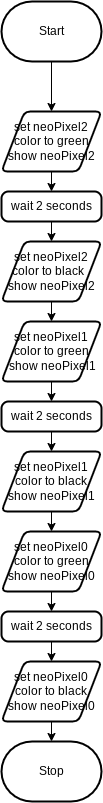

The diagram above was exported from draw.io. Its source (the exported page's mxGraphModel, read from the mxfile embedded in the PNG):
<mxGraphModel dx="505" dy="409" grid="1" gridSize="10" guides="1" tooltips="1" connect="1" arrows="1" fold="1" page="1" pageScale="1" pageWidth="850" pageHeight="1100" math="0" shadow="0">
  <root>
    <mxCell id="0" />
    <mxCell id="1" parent="0" />
    <mxCell id="6" style="edgeStyle=none;html=1;exitX=0.5;exitY=1;exitDx=0;exitDy=0;exitPerimeter=0;entryX=0.5;entryY=0;entryDx=0;entryDy=0;" parent="1" source="2" edge="1">
      <mxGeometry relative="1" as="geometry">
        <mxPoint x="425" y="140" as="targetPoint" />
      </mxGeometry>
    </mxCell>
    <mxCell id="2" value="Start" style="strokeWidth=2;html=1;shape=mxgraph.flowchart.terminator;whiteSpace=wrap;" parent="1" vertex="1">
      <mxGeometry x="375" y="30" width="100" height="60" as="geometry" />
    </mxCell>
    <mxCell id="12" style="edgeStyle=none;html=1;exitX=0.5;exitY=1;exitDx=0;exitDy=0;entryX=0.5;entryY=0;entryDx=0;entryDy=0;" parent="1" source="7" target="9" edge="1">
      <mxGeometry relative="1" as="geometry" />
    </mxCell>
    <mxCell id="7" value="wait 2 seconds" style="rounded=1;whiteSpace=wrap;html=1;absoluteArcSize=1;arcSize=14;strokeWidth=2;" parent="1" vertex="1">
      <mxGeometry x="375" y="220" width="100" height="30" as="geometry" />
    </mxCell>
    <mxCell id="13" style="edgeStyle=none;html=1;exitX=0.5;exitY=1;exitDx=0;exitDy=0;" parent="1" source="9" edge="1">
      <mxGeometry relative="1" as="geometry">
        <mxPoint x="425" y="350" as="targetPoint" />
      </mxGeometry>
    </mxCell>
    <mxCell id="9" value="set neoPixel2 color to black&amp;nbsp;&amp;nbsp;&lt;br&gt;show neoPixel2" style="shape=parallelogram;html=1;strokeWidth=2;perimeter=parallelogramPerimeter;whiteSpace=wrap;rounded=1;arcSize=12;size=0.23;" parent="1" vertex="1">
      <mxGeometry x="375" y="270" width="100" height="60" as="geometry" />
    </mxCell>
    <mxCell id="11" style="edgeStyle=none;html=1;exitX=0.5;exitY=1;exitDx=0;exitDy=0;entryX=0.5;entryY=0;entryDx=0;entryDy=0;" parent="1" source="10" target="7" edge="1">
      <mxGeometry relative="1" as="geometry" />
    </mxCell>
    <mxCell id="10" value="set neoPixel2 color to green show neoPixel2&lt;span style=&quot;color: rgba(0, 0, 0, 0); font-family: monospace; font-size: 0px; text-align: start;&quot;&gt;turn%3CmxGraphModel%3E%3Croot%3E%3CmxCell%20id%3D%220%22%2F%3E%3CmxCell%20id%3D%221%22%20parent%3D%220%22%2F%3E%3CmxCell%20id%3D%222%22%20style%3D%22edgeStyle%3Dnone%3Bhtml%3D1%3BexitX%3D0.5%3BexitY%3D1%3BexitDx%3D0%3BexitDy%3D0%3BentryX%3D0.5%3BentryY%3D0%3BentryDx%3D0%3BentryDy%3D0%3B%22%20edge%3D%221%22%20source%3D%223%22%20target%3D%224%22%20parent%3D%221%22%3E%3CmxGeometry%20relative%3D%221%22%20as%3D%22geometry%22%2F%3E%3C%2FmxCell%3E%3CmxCell%20id%3D%223%22%20value%3D%22wait%202%20seconds%22%20style%3D%22rounded%3D1%3BwhiteSpace%3Dwrap%3Bhtml%3D1%3BabsoluteArcSize%3D1%3BarcSize%3D14%3BstrokeWidth%3D2%3B%22%20vertex%3D%221%22%20parent%3D%221%22%3E%3CmxGeometry%20x%3D%22375%22%20y%3D%22220%22%20width%3D%22100%22%20height%3D%2230%22%20as%3D%22geometry%22%2F%3E%3C%2FmxCell%3E%3CmxCell%20id%3D%224%22%20value%3D%22set%20neoPixel2%20color%20to%20black%22%20style%3D%22shape%3Dparallelogram%3Bhtml%3D1%3BstrokeWidth%3D2%3Bperimeter%3DparallelogramPerimeter%3BwhiteSpace%3Dwrap%3Brounded%3D1%3BarcSize%3D12%3Bsize%3D0.23%3B%22%20vertex%3D%221%22%20parent%3D%221%22%3E%3CmxGeometry%20x%3D%22375%22%20y%3D%22270%22%20width%3D%22100%22%20height%3D%2260%22%20as%3D%22geometry%22%2F%3E%3C%2FmxCell%3E%3CmxCell%20id%3D%225%22%20style%3D%22edgeStyle%3Dnone%3Bhtml%3D1%3BexitX%3D0.5%3BexitY%3D1%3BexitDx%3D0%3BexitDy%3D0%3BentryX%3D0.5%3BentryY%3D0%3BentryDx%3D0%3BentryDy%3D0%3B%22%20edge%3D%221%22%20source%3D%226%22%20target%3D%223%22%20parent%3D%221%22%3E%3CmxGeometry%20relative%3D%221%22%20as%3D%22geometry%22%2F%3E%3C%2FmxCell%3E%3CmxCell%20id%3D%226%22%20value%3D%22set%20neoPixel2%20color%20to%20green%22%20style%3D%22shape%3Dparallelogram%3Bhtml%3D1%3BstrokeWidth%3D2%3Bperimeter%3DparallelogramPerimeter%3BwhiteSpace%3Dwrap%3Brounded%3D1%3BarcSize%3D12%3Bsize%3D0.23%3B%22%20vertex%3D%221%22%20parent%3D%221%22%3E%3CmxGeometry%20x%3D%22375%22%20y%3D%22140%22%20width%3D%22100%22%20height%3D%2260%22%20as%3D%22geometry%22%2F%3E%3C%2FmxCell%3E%3C%2Froot%3E%3C%2FmxGraphModel%3Etrr&lt;/span&gt;" style="shape=parallelogram;html=1;strokeWidth=2;perimeter=parallelogramPerimeter;whiteSpace=wrap;rounded=1;arcSize=12;size=0.23;" parent="1" vertex="1">
      <mxGeometry x="375" y="140" width="100" height="60" as="geometry" />
    </mxCell>
    <mxCell id="17" style="edgeStyle=none;html=1;exitX=0.5;exitY=1;exitDx=0;exitDy=0;entryX=0.5;entryY=0;entryDx=0;entryDy=0;" parent="1" source="18" target="19" edge="1">
      <mxGeometry relative="1" as="geometry" />
    </mxCell>
    <mxCell id="18" value="wait 2 seconds" style="rounded=1;whiteSpace=wrap;html=1;absoluteArcSize=1;arcSize=14;strokeWidth=2;" parent="1" vertex="1">
      <mxGeometry x="375" y="430" width="100" height="30" as="geometry" />
    </mxCell>
    <mxCell id="32" style="edgeStyle=none;html=1;exitX=0.5;exitY=1;exitDx=0;exitDy=0;entryX=0.5;entryY=0;entryDx=0;entryDy=0;" parent="1" source="19" target="31" edge="1">
      <mxGeometry relative="1" as="geometry" />
    </mxCell>
    <mxCell id="19" value="set neoPixel1 color to black&lt;br&gt;show neoPixel1" style="shape=parallelogram;html=1;strokeWidth=2;perimeter=parallelogramPerimeter;whiteSpace=wrap;rounded=1;arcSize=12;size=0.23;" parent="1" vertex="1">
      <mxGeometry x="375" y="480" width="100" height="60" as="geometry" />
    </mxCell>
    <mxCell id="20" style="edgeStyle=none;html=1;exitX=0.5;exitY=1;exitDx=0;exitDy=0;entryX=0.5;entryY=0;entryDx=0;entryDy=0;" parent="1" source="21" target="18" edge="1">
      <mxGeometry relative="1" as="geometry" />
    </mxCell>
    <mxCell id="21" value="set neoPixel1 color to green&lt;br&gt;&amp;nbsp;show neoPixel1" style="shape=parallelogram;html=1;strokeWidth=2;perimeter=parallelogramPerimeter;whiteSpace=wrap;rounded=1;arcSize=12;size=0.23;" parent="1" vertex="1">
      <mxGeometry x="375" y="350" width="100" height="60" as="geometry" />
    </mxCell>
    <mxCell id="27" style="edgeStyle=none;html=1;exitX=0.5;exitY=1;exitDx=0;exitDy=0;entryX=0.5;entryY=0;entryDx=0;entryDy=0;" parent="1" source="28" target="29" edge="1">
      <mxGeometry relative="1" as="geometry" />
    </mxCell>
    <mxCell id="28" value="wait 2 seconds" style="rounded=1;whiteSpace=wrap;html=1;absoluteArcSize=1;arcSize=14;strokeWidth=2;" parent="1" vertex="1">
      <mxGeometry x="375" y="640" width="100" height="30" as="geometry" />
    </mxCell>
    <mxCell id="36" style="edgeStyle=none;html=1;exitX=0.5;exitY=1;exitDx=0;exitDy=0;entryX=0.5;entryY=0;entryDx=0;entryDy=0;entryPerimeter=0;" edge="1" parent="1" source="29" target="35">
      <mxGeometry relative="1" as="geometry" />
    </mxCell>
    <mxCell id="29" value="set neoPixel0 color to black&lt;br&gt;show neoPixel0" style="shape=parallelogram;html=1;strokeWidth=2;perimeter=parallelogramPerimeter;whiteSpace=wrap;rounded=1;arcSize=12;size=0.23;" parent="1" vertex="1">
      <mxGeometry x="375" y="690" width="100" height="60" as="geometry" />
    </mxCell>
    <mxCell id="30" style="edgeStyle=none;html=1;exitX=0.5;exitY=1;exitDx=0;exitDy=0;entryX=0.5;entryY=0;entryDx=0;entryDy=0;" parent="1" source="31" target="28" edge="1">
      <mxGeometry relative="1" as="geometry" />
    </mxCell>
    <mxCell id="31" value="set neoPixel0 color to green&lt;br&gt;show neoPixel0&lt;span style=&quot;color: rgba(0, 0, 0, 0); font-family: monospace; font-size: 0px; text-align: start;&quot;&gt;%3CmxGraphModel%3E%3Croot%3E%3CmxCell%20id%3D%220%22%2F%3E%3CmxCell%20id%3D%221%22%20parent%3D%220%22%2F%3E%3CmxCell%20id%3D%222%22%20style%3D%22edgeStyle%3Dnone%3Bhtml%3D1%3BexitX%3D0.5%3BexitY%3D1%3BexitDx%3D0%3BexitDy%3D0%3BentryX%3D0.5%3BentryY%3D0%3BentryDx%3D0%3BentryDy%3D0%3B%22%20edge%3D%221%22%20source%3D%223%22%20target%3D%224%22%20parent%3D%221%22%3E%3CmxGeometry%20relative%3D%221%22%20as%3D%22geometry%22%2F%3E%3C%2FmxCell%3E%3CmxCell%20id%3D%223%22%20value%3D%22wait%202%20seconds%22%20style%3D%22rounded%3D1%3BwhiteSpace%3Dwrap%3Bhtml%3D1%3BabsoluteArcSize%3D1%3BarcSize%3D14%3BstrokeWidth%3D2%3B%22%20vertex%3D%221%22%20parent%3D%221%22%3E%3CmxGeometry%20x%3D%22375%22%20y%3D%22220%22%20width%3D%22100%22%20height%3D%2230%22%20as%3D%22geometry%22%2F%3E%3C%2FmxCell%3E%3CmxCell%20id%3D%224%22%20value%3D%22set%20neoPixel2%20color%20to%20black%22%20style%3D%22shape%3Dparallelogram%3Bhtml%3D1%3BstrokeWidth%3D2%3Bperimeter%3DparallelogramPerimeter%3BwhiteSpace%3Dwrap%3Brounded%3D1%3BarcSize%3D12%3Bsize%3D0.23%3B%22%20vertex%3D%221%22%20parent%3D%221%22%3E%3CmxGeometry%20x%3D%22375%22%20y%3D%22270%22%20width%3D%22100%22%20height%3D%2260%22%20as%3D%22geometry%22%2F%3E%3C%2FmxCell%3E%3CmxCell%20id%3D%225%22%20style%3D%22edgeStyle%3Dnone%3Bhtml%3D1%3BexitX%3D0.5%3BexitY%3D1%3BexitDx%3D0%3BexitDy%3D0%3BentryX%3D0.5%3BentryY%3D0%3BentryDx%3D0%3BentryDy%3D0%3B%22%20edge%3D%221%22%20source%3D%226%22%20target%3D%223%22%20parent%3D%221%22%3E%3CmxGeometry%20relative%3D%221%22%20as%3D%22geometry%22%2F%3E%3C%2FmxCell%3E%3CmxCell%20id%3D%226%22%20value%3D%22set%20neoPixel2%20color%20to%20green%22%20style%3D%22shape%3Dparallelogram%3Bhtml%3D1%3BstrokeWidth%3D2%3Bperimeter%3DparallelogramPerimeter%3BwhiteSpace%3Dwrap%3Brounded%3D1%3BarcSize%3D12%3Bsize%3D0.23%3B%22%20vertex%3D%221%22%20parent%3D%221%22%3E%3CmxGeometry%20x%3D%22375%22%20y%3D%22140%22%20width%3D%22100%22%20height%3D%2260%22%20as%3D%22geometry%22%2F%3E%3C%2FmxCell%3E%3C%2Froot%3E%3C%2FmxGraphModel%3E&lt;/span&gt;" style="shape=parallelogram;html=1;strokeWidth=2;perimeter=parallelogramPerimeter;whiteSpace=wrap;rounded=1;arcSize=12;size=0.23;" parent="1" vertex="1">
      <mxGeometry x="375" y="560" width="100" height="60" as="geometry" />
    </mxCell>
    <mxCell id="35" value="Stop" style="strokeWidth=2;html=1;shape=mxgraph.flowchart.terminator;whiteSpace=wrap;" vertex="1" parent="1">
      <mxGeometry x="375" y="770" width="100" height="60" as="geometry" />
    </mxCell>
  </root>
</mxGraphModel>